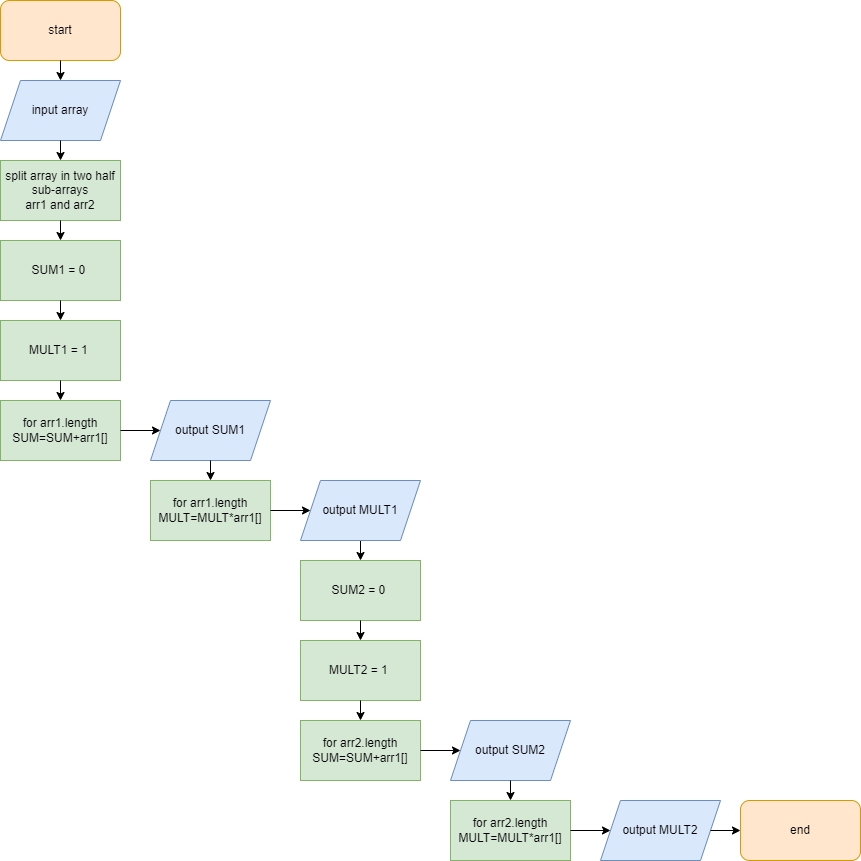

The diagram above was exported from draw.io. Its source (the exported page's mxGraphModel, read from the mxfile embedded in the PNG):
<mxGraphModel dx="782" dy="475" grid="1" gridSize="10" guides="1" tooltips="1" connect="1" arrows="1" fold="1" page="1" pageScale="1" pageWidth="827" pageHeight="1169" math="0" shadow="0">
  <root>
    <mxCell id="0" />
    <mxCell id="1" parent="0" />
    <mxCell id="NqbTyTeq7cDkhq3AoIHc-1" value="start" style="rounded=1;whiteSpace=wrap;html=1;fillColor=#ffe6cc;strokeColor=#d79b00;" parent="1" vertex="1">
      <mxGeometry x="320" y="30" width="120" height="60" as="geometry" />
    </mxCell>
    <mxCell id="NqbTyTeq7cDkhq3AoIHc-2" value="input array" style="shape=parallelogram;perimeter=parallelogramPerimeter;whiteSpace=wrap;html=1;fixedSize=1;fillColor=#dae8fc;strokeColor=#6c8ebf;" parent="1" vertex="1">
      <mxGeometry x="320" y="110" width="120" height="60" as="geometry" />
    </mxCell>
    <mxCell id="NqbTyTeq7cDkhq3AoIHc-3" value="" style="endArrow=classic;html=1;rounded=0;exitX=0.5;exitY=1;exitDx=0;exitDy=0;entryX=0.5;entryY=0;entryDx=0;entryDy=0;" parent="1" source="NqbTyTeq7cDkhq3AoIHc-1" target="NqbTyTeq7cDkhq3AoIHc-2" edge="1">
      <mxGeometry width="50" height="50" relative="1" as="geometry">
        <mxPoint x="380" y="270" as="sourcePoint" />
        <mxPoint x="380" y="130" as="targetPoint" />
      </mxGeometry>
    </mxCell>
    <mxCell id="NqbTyTeq7cDkhq3AoIHc-4" value="split array in two half sub-arrays&lt;br&gt;arr1 and arr2" style="rounded=0;whiteSpace=wrap;html=1;fillColor=#d5e8d4;strokeColor=#82b366;" parent="1" vertex="1">
      <mxGeometry x="320" y="190" width="120" height="60" as="geometry" />
    </mxCell>
    <mxCell id="NqbTyTeq7cDkhq3AoIHc-5" value="" style="endArrow=classic;html=1;rounded=0;exitX=0.5;exitY=1;exitDx=0;exitDy=0;" parent="1" source="NqbTyTeq7cDkhq3AoIHc-2" target="NqbTyTeq7cDkhq3AoIHc-4" edge="1">
      <mxGeometry width="50" height="50" relative="1" as="geometry">
        <mxPoint x="380" y="270" as="sourcePoint" />
        <mxPoint x="430" y="220" as="targetPoint" />
      </mxGeometry>
    </mxCell>
    <mxCell id="NqbTyTeq7cDkhq3AoIHc-9" value="SUM1 = 0&amp;nbsp;" style="rounded=0;whiteSpace=wrap;html=1;fillColor=#d5e8d4;strokeColor=#82b366;" parent="1" vertex="1">
      <mxGeometry x="320" y="270" width="120" height="60" as="geometry" />
    </mxCell>
    <mxCell id="NqbTyTeq7cDkhq3AoIHc-10" value="MULT1 = 1&amp;nbsp;" style="rounded=0;whiteSpace=wrap;html=1;fillColor=#d5e8d4;strokeColor=#82b366;" parent="1" vertex="1">
      <mxGeometry x="320" y="350" width="120" height="60" as="geometry" />
    </mxCell>
    <mxCell id="NqbTyTeq7cDkhq3AoIHc-11" value="" style="endArrow=classic;html=1;rounded=0;exitX=0.5;exitY=1;exitDx=0;exitDy=0;entryX=0.5;entryY=0;entryDx=0;entryDy=0;" parent="1" source="NqbTyTeq7cDkhq3AoIHc-4" target="NqbTyTeq7cDkhq3AoIHc-9" edge="1">
      <mxGeometry width="50" height="50" relative="1" as="geometry">
        <mxPoint x="340" y="390" as="sourcePoint" />
        <mxPoint x="380" y="280" as="targetPoint" />
      </mxGeometry>
    </mxCell>
    <mxCell id="NqbTyTeq7cDkhq3AoIHc-12" value="" style="endArrow=classic;html=1;rounded=0;exitX=0.5;exitY=1;exitDx=0;exitDy=0;" parent="1" source="NqbTyTeq7cDkhq3AoIHc-9" target="NqbTyTeq7cDkhq3AoIHc-10" edge="1">
      <mxGeometry width="50" height="50" relative="1" as="geometry">
        <mxPoint x="340" y="390" as="sourcePoint" />
        <mxPoint x="390" y="340" as="targetPoint" />
      </mxGeometry>
    </mxCell>
    <mxCell id="NqbTyTeq7cDkhq3AoIHc-13" value="" style="endArrow=classic;html=1;rounded=0;exitX=0.5;exitY=1;exitDx=0;exitDy=0;" parent="1" source="NqbTyTeq7cDkhq3AoIHc-10" target="NqbTyTeq7cDkhq3AoIHc-14" edge="1">
      <mxGeometry width="50" height="50" relative="1" as="geometry">
        <mxPoint x="340" y="390" as="sourcePoint" />
        <mxPoint x="390" y="340" as="targetPoint" />
      </mxGeometry>
    </mxCell>
    <mxCell id="NqbTyTeq7cDkhq3AoIHc-14" value="for arr1.length&lt;br&gt;SUM=SUM+arr1[]&lt;br&gt;" style="rounded=0;whiteSpace=wrap;html=1;fillColor=#d5e8d4;strokeColor=#82b366;" parent="1" vertex="1">
      <mxGeometry x="320" y="430" width="120" height="60" as="geometry" />
    </mxCell>
    <mxCell id="NqbTyTeq7cDkhq3AoIHc-16" value="SUM2 = 0&amp;nbsp;" style="rounded=0;whiteSpace=wrap;html=1;fillColor=#d5e8d4;strokeColor=#82b366;" parent="1" vertex="1">
      <mxGeometry x="620" y="590" width="120" height="60" as="geometry" />
    </mxCell>
    <mxCell id="NqbTyTeq7cDkhq3AoIHc-17" value="MULT2 = 1&amp;nbsp;" style="rounded=0;whiteSpace=wrap;html=1;fillColor=#d5e8d4;strokeColor=#82b366;" parent="1" vertex="1">
      <mxGeometry x="620" y="670" width="120" height="60" as="geometry" />
    </mxCell>
    <mxCell id="NqbTyTeq7cDkhq3AoIHc-18" value="" style="endArrow=classic;html=1;rounded=0;entryX=0.5;entryY=0;entryDx=0;entryDy=0;exitX=0.5;exitY=1;exitDx=0;exitDy=0;" parent="1" target="NqbTyTeq7cDkhq3AoIHc-16" edge="1">
      <mxGeometry width="50" height="50" relative="1" as="geometry">
        <mxPoint x="680.0000000000002" y="570" as="sourcePoint" />
        <mxPoint x="680" y="600" as="targetPoint" />
      </mxGeometry>
    </mxCell>
    <mxCell id="NqbTyTeq7cDkhq3AoIHc-19" value="" style="endArrow=classic;html=1;rounded=0;exitX=0.5;exitY=1;exitDx=0;exitDy=0;" parent="1" source="NqbTyTeq7cDkhq3AoIHc-16" target="NqbTyTeq7cDkhq3AoIHc-17" edge="1">
      <mxGeometry width="50" height="50" relative="1" as="geometry">
        <mxPoint x="640" y="710" as="sourcePoint" />
        <mxPoint x="690" y="660" as="targetPoint" />
      </mxGeometry>
    </mxCell>
    <mxCell id="NqbTyTeq7cDkhq3AoIHc-22" value="" style="endArrow=classic;html=1;rounded=0;exitX=1;exitY=0.5;exitDx=0;exitDy=0;" parent="1" source="NqbTyTeq7cDkhq3AoIHc-14" target="NqbTyTeq7cDkhq3AoIHc-23" edge="1">
      <mxGeometry width="50" height="50" relative="1" as="geometry">
        <mxPoint x="360" y="430" as="sourcePoint" />
        <mxPoint x="410" y="380" as="targetPoint" />
      </mxGeometry>
    </mxCell>
    <mxCell id="NqbTyTeq7cDkhq3AoIHc-23" value="output SUM1" style="shape=parallelogram;perimeter=parallelogramPerimeter;whiteSpace=wrap;html=1;fixedSize=1;fillColor=#dae8fc;strokeColor=#6c8ebf;" parent="1" vertex="1">
      <mxGeometry x="470" y="430" width="120" height="60" as="geometry" />
    </mxCell>
    <mxCell id="NqbTyTeq7cDkhq3AoIHc-24" value="" style="endArrow=classic;html=1;rounded=0;exitX=0.5;exitY=1;exitDx=0;exitDy=0;" parent="1" target="NqbTyTeq7cDkhq3AoIHc-25" edge="1">
      <mxGeometry width="50" height="50" relative="1" as="geometry">
        <mxPoint x="680" y="730" as="sourcePoint" />
        <mxPoint x="690" y="660" as="targetPoint" />
      </mxGeometry>
    </mxCell>
    <mxCell id="NqbTyTeq7cDkhq3AoIHc-25" value="for arr2.length&lt;br&gt;SUM=SUM+arr1[]" style="rounded=0;whiteSpace=wrap;html=1;fillColor=#d5e8d4;strokeColor=#82b366;" parent="1" vertex="1">
      <mxGeometry x="620" y="750" width="120" height="60" as="geometry" />
    </mxCell>
    <mxCell id="NqbTyTeq7cDkhq3AoIHc-26" value="" style="endArrow=classic;html=1;rounded=0;exitX=1;exitY=0.5;exitDx=0;exitDy=0;" parent="1" source="NqbTyTeq7cDkhq3AoIHc-25" target="NqbTyTeq7cDkhq3AoIHc-27" edge="1">
      <mxGeometry width="50" height="50" relative="1" as="geometry">
        <mxPoint x="660" y="750" as="sourcePoint" />
        <mxPoint x="710" y="700" as="targetPoint" />
      </mxGeometry>
    </mxCell>
    <mxCell id="NqbTyTeq7cDkhq3AoIHc-27" value="output SUM2" style="shape=parallelogram;perimeter=parallelogramPerimeter;whiteSpace=wrap;html=1;fixedSize=1;fillColor=#dae8fc;strokeColor=#6c8ebf;" parent="1" vertex="1">
      <mxGeometry x="770" y="750" width="120" height="60" as="geometry" />
    </mxCell>
    <mxCell id="NqbTyTeq7cDkhq3AoIHc-28" value="" style="endArrow=classic;html=1;rounded=0;exitX=0.5;exitY=1;exitDx=0;exitDy=0;" parent="1" target="NqbTyTeq7cDkhq3AoIHc-29" edge="1">
      <mxGeometry width="50" height="50" relative="1" as="geometry">
        <mxPoint x="530" y="490" as="sourcePoint" />
        <mxPoint x="540" y="430" as="targetPoint" />
      </mxGeometry>
    </mxCell>
    <mxCell id="NqbTyTeq7cDkhq3AoIHc-29" value="for arr1.length&lt;br&gt;MULT=MULT*arr1[]" style="rounded=0;whiteSpace=wrap;html=1;fillColor=#d5e8d4;strokeColor=#82b366;" parent="1" vertex="1">
      <mxGeometry x="470" y="510" width="120" height="60" as="geometry" />
    </mxCell>
    <mxCell id="NqbTyTeq7cDkhq3AoIHc-30" value="" style="endArrow=classic;html=1;rounded=0;exitX=1;exitY=0.5;exitDx=0;exitDy=0;" parent="1" source="NqbTyTeq7cDkhq3AoIHc-29" target="NqbTyTeq7cDkhq3AoIHc-31" edge="1">
      <mxGeometry width="50" height="50" relative="1" as="geometry">
        <mxPoint x="510" y="510" as="sourcePoint" />
        <mxPoint x="560" y="460" as="targetPoint" />
      </mxGeometry>
    </mxCell>
    <mxCell id="NqbTyTeq7cDkhq3AoIHc-31" value="output MULT1" style="shape=parallelogram;perimeter=parallelogramPerimeter;whiteSpace=wrap;html=1;fixedSize=1;fillColor=#dae8fc;strokeColor=#6c8ebf;" parent="1" vertex="1">
      <mxGeometry x="620" y="510" width="120" height="60" as="geometry" />
    </mxCell>
    <mxCell id="NqbTyTeq7cDkhq3AoIHc-33" value="" style="endArrow=classic;html=1;rounded=0;exitX=0.5;exitY=1;exitDx=0;exitDy=0;" parent="1" target="NqbTyTeq7cDkhq3AoIHc-34" edge="1">
      <mxGeometry width="50" height="50" relative="1" as="geometry">
        <mxPoint x="830" y="810" as="sourcePoint" />
        <mxPoint x="840" y="740" as="targetPoint" />
      </mxGeometry>
    </mxCell>
    <mxCell id="NqbTyTeq7cDkhq3AoIHc-34" value="for arr2.length&lt;br&gt;MULT=MULT*arr1[]" style="rounded=0;whiteSpace=wrap;html=1;fillColor=#d5e8d4;strokeColor=#82b366;" parent="1" vertex="1">
      <mxGeometry x="770" y="830" width="120" height="60" as="geometry" />
    </mxCell>
    <mxCell id="NqbTyTeq7cDkhq3AoIHc-35" value="" style="endArrow=classic;html=1;rounded=0;exitX=1;exitY=0.5;exitDx=0;exitDy=0;" parent="1" source="NqbTyTeq7cDkhq3AoIHc-34" target="NqbTyTeq7cDkhq3AoIHc-36" edge="1">
      <mxGeometry width="50" height="50" relative="1" as="geometry">
        <mxPoint x="810" y="830" as="sourcePoint" />
        <mxPoint x="860" y="780" as="targetPoint" />
      </mxGeometry>
    </mxCell>
    <mxCell id="NqbTyTeq7cDkhq3AoIHc-36" value="output MULT2" style="shape=parallelogram;perimeter=parallelogramPerimeter;whiteSpace=wrap;html=1;fixedSize=1;fillColor=#dae8fc;strokeColor=#6c8ebf;" parent="1" vertex="1">
      <mxGeometry x="920" y="830" width="120" height="60" as="geometry" />
    </mxCell>
    <mxCell id="NqbTyTeq7cDkhq3AoIHc-37" value="" style="endArrow=classic;html=1;rounded=0;exitX=1;exitY=0.5;exitDx=0;exitDy=0;" parent="1" source="NqbTyTeq7cDkhq3AoIHc-36" target="NqbTyTeq7cDkhq3AoIHc-38" edge="1">
      <mxGeometry width="50" height="50" relative="1" as="geometry">
        <mxPoint x="820" y="710" as="sourcePoint" />
        <mxPoint x="870" y="660" as="targetPoint" />
      </mxGeometry>
    </mxCell>
    <mxCell id="NqbTyTeq7cDkhq3AoIHc-38" value="end" style="rounded=1;whiteSpace=wrap;html=1;fillColor=#ffe6cc;strokeColor=#d79b00;" parent="1" vertex="1">
      <mxGeometry x="1060" y="830" width="120" height="60" as="geometry" />
    </mxCell>
  </root>
</mxGraphModel>